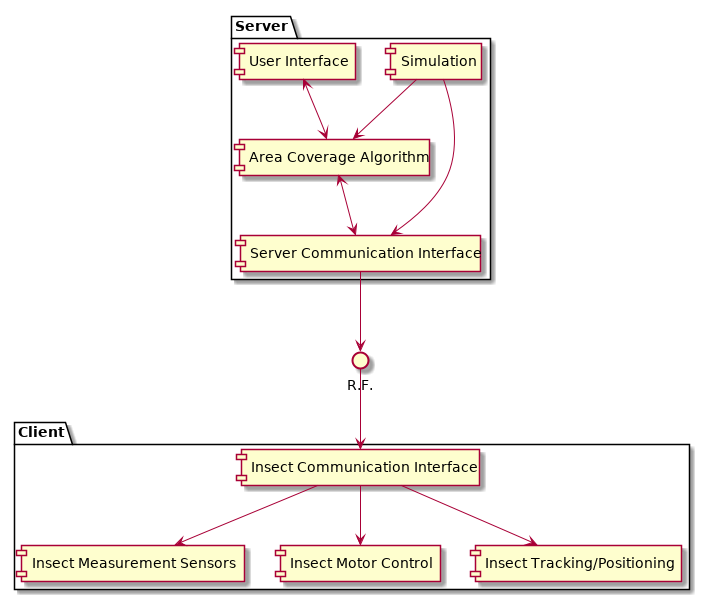

The diagram above was rendered by PlantUML. Its source (embedded in the PNG):
@startuml
package "Server" {
    [Simulation]
    [Area Coverage Algorithm]
    [User Interface]
    [Server Communication Interface]
}

[Simulation] --> [Area Coverage Algorithm]
[Area Coverage Algorithm] <--> [Server Communication Interface]
[User Interface] <--> [Area Coverage Algorithm]
[Simulation] --> [Server Communication Interface]

package "Client" {
    [Insect Communication Interface]
    [Insect Measurement Sensors]
    [Insect Motor Control]
    [Insect Tracking/Positioning]
}

[Insect Communication Interface] --> [Insect Measurement Sensors]
[Insect Communication Interface] --> [Insect Motor Control]
[Insect Communication Interface] --> [Insect Tracking/Positioning]

[Server Communication Interface] --> R.F.
R.F. --> [Insect Communication Interface]

@enduml